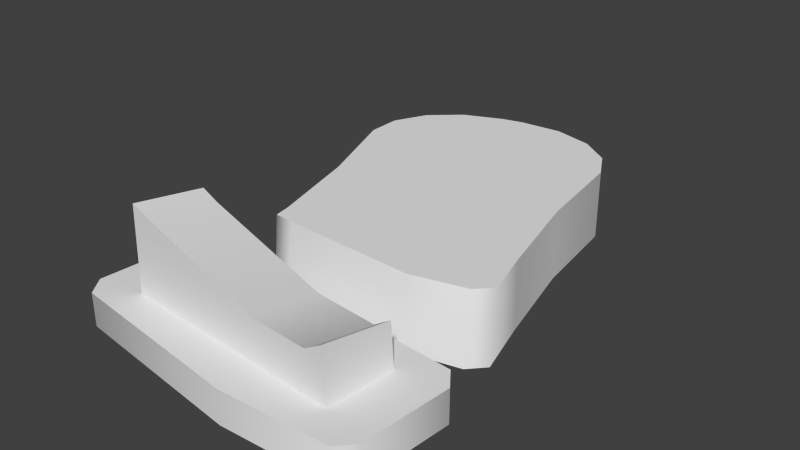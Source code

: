 # Source: Gravestone_broken.blend  (saved by Blender 2.78.0; exported with 4.5.12 LTS)
import bpy
from mathutils import Matrix  # noqa: F401  (used for matrix-valued properties, if any)

bpy.ops.wm.read_factory_settings(use_empty=True)
scene = bpy.context.scene
scene.name = 'Scene'

# ---- collections
col_collection_1 = bpy.data.collections.new('Collection 1'); scene.collection.children.link(col_collection_1)

# ---- world
world_world = bpy.data.worlds.new('World'); scene.world = world_world
world_world.color = (0.05088, 0.05088, 0.05088)
world_world.use_sun_shadow = False
world_world.sun_shadow_jitter_overblur = 0.0
world_world.cycles.sampling_method = 'NONE'
world_world.cycles.sample_map_resolution = 256

# ---- meshes
me_plane_001 = bpy.data.meshes.new('Plane.001')
me_plane_001.from_pydata([(-0.4349, 0.003401, -0.9138), (-0.3358, 0.2048, -0.6447), (0.3035, 0.2048, -0.8018), (-0.3364, -5.597e-05, -0.6471), (0.3029, -5.593e-05, -0.8042), (0.3684, -0.003547, -0.5265), (-0.2657, -0.003547, -0.3707), (0.369, 0.2013, -0.5241), (-0.2651, 0.2013, -0.3683), (-0.1133, 0.006495, -1.253), (0.2666, 0.003401, -1.086), (0.01358, 0.006259, -1.265), (0.1303, 0.005588, -1.237), (0.2192, 0.004585, -1.174), (0.2672, 0.2082, -1.084), (-0.1127, 0.2113, -1.251), (0.2198, 0.2094, -1.172), (0.1309, 0.2104, -1.234), (0.01417, 0.2111, -1.262), (-0.1771, 0.006495, -1.238), (-0.4338, 0.004585, -1.014), (-0.3844, 0.005588, -1.11), (-0.2942, 0.006259, -1.189), (-0.1765, 0.2113, -1.235), (-0.4343, 0.2082, -0.9113), (-0.2936, 0.2111, -1.186), (-0.3838, 0.2104, -1.108), (-0.4332, 0.2094, -1.011), (-0.3775, 0.003401, -0.9279), (-0.2138, -0.003547, -0.3834), (-0.2841, -5.597e-05, -0.66), (-0.2835, 0.2048, -0.6575), (-0.2132, 0.2013, -0.381), (-0.3769, 0.2082, -0.9254), (0.2515, 0.2048, -0.789), (0.3174, 0.2013, -0.5114), (0.2101, 0.2082, -1.07), (0.2095, 0.003401, -1.072), (0.3168, -0.003547, -0.5138), (0.2509, -5.593e-05, -0.7914), (0.4149, -0.005725, -0.3547), (0.408, 0.1995, -0.3829), (-0.2516, -0.004482, -0.2955), (-0.2576, 0.2007, -0.3198), (-0.1937, -0.004755, -0.2867), (-0.2008, 0.2005, -0.3159), (0.3709, -0.006148, -0.3082), (0.3635, 0.1991, -0.3384), (0.199, 0.1991, -0.298), (0.1912, -0.006094, -0.2687), (-0.3524, 0.09798, 0.06267), (0.3243, 0.09798, 0.1159), (-0.3363, 0.09798, -0.1415), (0.3403, 0.09798, -0.08833), (-0.297, 0.09798, 0.06702), (-0.2809, 0.09798, -0.1372), (-0.4223, 0.09798, -0.2388), (-0.4223, -1.044e-08, -0.2388), (-0.4508, 6.131e-09, 0.1403), (0.2692, 0.09798, 0.1115), (0.09442, 0.09798, 0.2155), (0.09442, 9.421e-09, 0.2155), (0.2853, 0.09798, -0.09266), (0.4803, 0.09798, -0.1102), (0.4393, 0.09798, -0.1659), (0.4195, 0.09798, -0.1215), (-0.4711, 0.09798, -0.185), (-0.4093, 0.09798, -0.1866), (0.4146, 0.09798, 0.2035), (0.4591, 0.09798, 0.1593), (0.3973, 0.09798, 0.161), (-0.4923, 0.09798, 0.08456), (-0.4508, 0.09798, 0.1403), (-0.4315, 0.09798, 0.09579), (-0.4923, 3.696e-09, 0.08456), (0.4591, 6.965e-09, 0.1593), (0.4146, 8.895e-09, 0.2035), (-0.4711, -8.087e-09, -0.185), (0.4393, -7.251e-09, -0.1659), (0.4803, -4.818e-09, -0.1102), (0.3317, 0.221, -0.08901), (0.3156, 0.2525, 0.1152), (-0.3277, 0.3226, -0.1408), (-0.3437, 0.3502, 0.06335), (-0.2737, 0.3002, -0.1366), (-0.2897, 0.3328, 0.06759), (0.278, 0.1864, -0.09323), (0.262, 0.22, 0.111), (0.09306, 0.22, 0.09769), (0.09459, 0.1909, -0.1077), (0.3035, 0.2048, -0.8018), (0.369, 0.2013, -0.5241), (0.4149, -0.005725, -0.3547), (0.3684, -0.003547, -0.5265), (-0.2657, -0.003547, -0.3707), (-0.3364, -5.597e-05, -0.6471), (0.3029, -5.593e-05, -0.8042), (-0.4349, 0.003401, -0.9138), (-0.3358, 0.2048, -0.6447), (-0.2651, 0.2013, -0.3683), (-0.2576, 0.2007, -0.3198), (-0.4338, 0.004585, -1.014), (0.2672, 0.2082, -1.084), (-0.4343, 0.2082, -0.9113), (0.2198, 0.2094, -1.172), (0.2666, 0.003401, -1.086), (0.2192, 0.004585, -1.174), (0.1309, 0.2104, -1.234), (0.1303, 0.005588, -1.237), (0.01417, 0.2111, -1.262), (0.01358, 0.006259, -1.265), (-0.1127, 0.2113, -1.251), (-0.1133, 0.006495, -1.253), (-0.4332, 0.2094, -1.011), (-0.3844, 0.005588, -1.11), (-0.3838, 0.2104, -1.108), (-0.2942, 0.006259, -1.189), (-0.2936, 0.2111, -1.186), (-0.1771, 0.006495, -1.238), (-0.1765, 0.2113, -1.235), (0.408, 0.1995, -0.3829), (-0.2516, -0.004482, -0.2955), (0.199, 0.1991, -0.298), (-0.2008, 0.2005, -0.3159), (0.3709, -0.006148, -0.3082), (0.1912, -0.006094, -0.2687), (-0.1937, -0.004755, -0.2867), (0.3635, 0.1991, -0.3384), (0.3156, 0.2525, 0.1152), (0.3156, 0.2525, 0.1152), (0.3243, 0.09798, 0.1159), (0.3243, 0.09798, 0.1159), (0.4393, -7.251e-09, -0.1659), (-0.4223, -1.044e-08, -0.2388), (-0.4223, -1.044e-08, -0.2388), (-0.3363, 0.09798, -0.1415), (-0.3363, 0.09798, -0.1415), (-0.3524, 0.09798, 0.06267), (-0.3524, 0.09798, 0.06267), (0.2692, 0.09798, 0.1115), (-0.4508, 0.09798, 0.1403), (0.09442, 0.09798, 0.2155), (-0.3277, 0.3226, -0.1408), (-0.3277, 0.3226, -0.1408), (-0.2809, 0.09798, -0.1372), (-0.4923, 3.696e-09, 0.08456), (-0.4508, 6.131e-09, 0.1403), (-0.4711, -8.087e-09, -0.185), (0.4393, 0.09798, -0.1659), (-0.4223, 0.09798, -0.2388), (-0.4223, 0.09798, -0.2388), (0.3403, 0.09798, -0.08833), (0.3403, 0.09798, -0.08833), (-0.297, 0.09798, 0.06702), (0.2853, 0.09798, -0.09266), (0.09442, 9.421e-09, 0.2155), (-0.4711, 0.09798, -0.185), (0.4803, 0.09798, -0.1102), (0.4146, 0.09798, 0.2035), (0.4591, 0.09798, 0.1593), (-0.4923, 0.09798, 0.08456), (0.4803, -4.818e-09, -0.1102), (0.4146, 8.895e-09, 0.2035), (0.4591, 6.965e-09, 0.1593), (0.3317, 0.221, -0.08901), (0.3317, 0.221, -0.08901), (-0.3437, 0.3502, 0.06335), (-0.3437, 0.3502, 0.06335), (0.09306, 0.22, 0.09769), (-0.2897, 0.3328, 0.06759), (0.278, 0.1864, -0.09323), (0.09459, 0.1909, -0.1077), (-0.2737, 0.3002, -0.1366), (0.262, 0.22, 0.111)], [], [(29, 94, 95, 30), (35, 91, 90, 34), (6, 99, 98, 3), (121, 100, 99, 6), (127, 120, 91, 35), (126, 42, 94, 29), (30, 95, 97, 28), (41, 92, 93, 7), (7, 93, 96, 2), (14, 10, 106, 104), (104, 106, 108, 107), (107, 108, 110, 109), (109, 110, 112, 111), (20, 27, 115, 114), (114, 115, 117, 116), (116, 117, 119, 118), (112, 118, 119, 111), (39, 30, 28, 37), (124, 125, 126, 29, 38), (43, 123, 32, 8), (8, 32, 31, 1), (38, 29, 30, 39), (5, 38, 39, 4), (40, 124, 38, 5), (34, 90, 102, 36), (123, 122, 127, 35, 32), (32, 35, 34, 31), (31, 34, 36, 33), (24, 33, 36, 102, 16, 17, 18, 15, 23, 25, 26, 113), (3, 98, 103, 0), (2, 96, 10, 14), (105, 37, 28, 97, 101, 21, 22, 19, 9, 11, 12, 13), (0, 103, 27, 20), (1, 31, 33, 24), (4, 39, 37, 105), (45, 100, 121, 44), (48, 45, 44, 49), (49, 46, 47, 48), (46, 92, 41, 47), (60, 158, 70, 131, 139), (61, 162, 68, 141), (67, 156, 160, 73, 137, 135), (163, 161, 63, 69), (77, 74, 71, 66), (70, 159, 157, 65, 151, 131), (157, 148, 65), (158, 159, 70), (160, 72, 73), (63, 161, 78, 64), (68, 162, 163, 69), (65, 148, 154, 151), (132, 79, 75, 76, 155), (149, 67, 135, 144), (132, 155, 146, 133), (78, 134, 150, 64), (148, 149, 144, 154), (73, 72, 153, 137), (133, 146, 145, 147), (58, 61, 141, 140), (72, 60, 139, 153), (149, 156, 67), (56, 57, 77, 66), (58, 140, 71, 74), (54, 59, 173, 168, 169), (152, 62, 170, 164), (138, 54, 169, 166), (62, 55, 172, 171, 170), (130, 53, 165, 128), (55, 136, 142, 172), (59, 51, 129, 173), (52, 50, 167, 143), (85, 84, 82, 83), (88, 89, 84, 85), (89, 88, 87, 86), (86, 87, 81, 80)])
me_plane_001.polygons.foreach_set('use_smooth', [True] * 75)
_uv = me_plane_001.uv_layers.new(name='UVMap')
_uv.uv.foreach_set('vector', [0.03786, 0.3853, 0.02159, 0.3853, 0.02076, 0.2551, 0.03717, 0.2551, 0.2796, 0.3853, 0.2635, 0.3853, 0.2626, 0.2551, 0.2789, 0.2551, 0.8073, 0.6482, 0.9881, 0.6481, 0.988, 0.7779, 0.8072, 0.7779, 0.8073, 0.5795, 0.9881, 0.5795, 0.9881, 0.6481, 0.8073, 0.6482, 0.278, 0.4539, 0.2615, 0.4539, 0.2635, 0.3853, 0.2796, 0.3853, 0.03622, 0.4539, 0.01963, 0.4539, 0.02159, 0.3853, 0.03786, 0.3853, 0.03717, 0.2551, 0.02076, 0.2551, 0.01103, 0.1261, 0.02902, 0.1261, 0.9889, 0.4205, 0.8083, 0.4207, 0.8083, 0.352, 0.9889, 0.3518, 0.9889, 0.3518, 0.8083, 0.352, 0.8079, 0.2218, 0.9885, 0.2216, 0.9878, 0.09288, 0.8072, 0.09311, 0.8074, 0.04881, 0.988, 0.04859, 0.988, 0.04859, 0.8074, 0.04881, 0.8084, 0.01098, 0.989, 0.01075, 0.1723, 0.5441, 0.1723, 0.7204, 0.1398, 0.7204, 0.1398, 0.5441, 0.1398, 0.5441, 0.1398, 0.7204, 0.1015, 0.7204, 0.1015, 0.5441, 0.8072, 0.9503, 0.988, 0.9503, 0.9881, 0.9892, 0.8073, 0.9893, 0.01103, 0.7204, 0.01103, 0.5441, 0.04337, 0.5441, 0.04337, 0.7204, 0.04337, 0.7204, 0.04337, 0.5441, 0.08153, 0.5441, 0.08153, 0.7204, 0.1015, 0.7204, 0.08153, 0.7204, 0.08153, 0.5441, 0.1015, 0.5441, 0.2048, 0.2551, 0.03717, 0.2551, 0.02902, 0.1261, 0.213, 0.1261, 0.2058, 0.4539, 0.121, 0.4539, 0.03622, 0.4539, 0.03786, 0.3853, 0.2041, 0.3853, 0.4641, 0.4539, 0.4475, 0.4539, 0.4459, 0.3853, 0.4621, 0.3853, 0.4621, 0.3853, 0.4459, 0.3853, 0.4466, 0.2551, 0.463, 0.2551, 0.2041, 0.3853, 0.03786, 0.3853, 0.03717, 0.2551, 0.2048, 0.2551, 0.2203, 0.3853, 0.2041, 0.3853, 0.2048, 0.2551, 0.2211, 0.2551, 0.2222, 0.4539, 0.2058, 0.4539, 0.2041, 0.3853, 0.2203, 0.3853, 0.2789, 0.2551, 0.2626, 0.2551, 0.2529, 0.1261, 0.2708, 0.1261, 0.4475, 0.4539, 0.3627, 0.4539, 0.278, 0.4539, 0.2796, 0.3853, 0.4459, 0.3853, 0.4459, 0.3853, 0.2796, 0.3853, 0.2789, 0.2551, 0.4466, 0.2551, 0.4466, 0.2551, 0.2789, 0.2551, 0.2708, 0.1261, 0.4547, 0.1261, 0.4727, 0.1261, 0.4547, 0.1261, 0.2708, 0.1261, 0.2529, 0.1261, 0.2605, 0.08198, 0.2822, 0.04455, 0.3147, 0.01953, 0.353, 0.01075, 0.373, 0.01075, 0.4111, 0.01953, 0.4435, 0.04455, 0.4651, 0.08198, 0.8072, 0.7779, 0.988, 0.7779, 0.988, 0.9057, 0.8072, 0.9057, 0.9885, 0.2216, 0.8079, 0.2218, 0.8072, 0.09311, 0.9878, 0.09288, 0.2308, 0.1261, 0.213, 0.1261, 0.02902, 0.1261, 0.01103, 0.1261, 0.01861, 0.08198, 0.04023, 0.04455, 0.07258, 0.01953, 0.1107, 0.01075, 0.1307, 0.01075, 0.169, 0.01953, 0.2015, 0.04455, 0.2232, 0.08198, 0.8072, 0.9057, 0.988, 0.9057, 0.988, 0.9503, 0.8072, 0.9503, 0.463, 0.2551, 0.4466, 0.2551, 0.4547, 0.1261, 0.4727, 0.1261, 0.2211, 0.2551, 0.2048, 0.2551, 0.213, 0.1261, 0.2308, 0.1261, 0.4841, 0.9696, 0.4845, 0.9828, 0.3543, 0.9828, 0.3538, 0.9688, 0.4815, 0.8775, 0.4841, 0.9696, 0.3538, 0.9688, 0.3512, 0.8801, 0.3512, 0.8801, 0.3513, 0.8398, 0.4817, 0.8405, 0.4815, 0.8775, 0.3513, 0.8398, 0.3524, 0.8233, 0.4827, 0.8244, 0.4817, 0.8405, 0.6758, 0.3871, 0.7727, 0.4191, 0.7664, 0.4544, 0.7432, 0.4881, 0.7264, 0.4881, 0.3772, 0.7068, 0.3772, 0.8016, 0.3314, 0.8016, 0.3314, 0.7068, 0.5134, 0.6981, 0.4947, 0.6926, 0.4947, 0.4599, 0.5134, 0.4544, 0.5367, 0.4881, 0.5367, 0.6644, 0.2632, 0.8209, 0.2632, 0.5885, 0.3091, 0.5884, 0.3091, 0.8208, 0.1944, 0.8218, 0.1944, 0.5892, 0.2401, 0.5892, 0.2401, 0.8218, 0.7664, 0.4544, 0.7851, 0.4599, 0.7851, 0.6926, 0.7664, 0.6981, 0.7432, 0.6644, 0.7432, 0.4881, 0.7851, 0.6926, 0.7714, 0.7376, 0.7664, 0.6981, 0.7727, 0.4191, 0.7851, 0.4599, 0.7664, 0.4544, 0.4947, 0.4599, 0.5086, 0.415, 0.5134, 0.4544, 0.3091, 0.5884, 0.2632, 0.5885, 0.2635, 0.5442, 0.3093, 0.5441, 0.3093, 0.8622, 0.2635, 0.8622, 0.2632, 0.8209, 0.3091, 0.8208, 0.7664, 0.6981, 0.7714, 0.7376, 0.7264, 0.6644, 0.7432, 0.6644, 0.5085, 0.3612, 0.4947, 0.3162, 0.4947, 0.08354, 0.5072, 0.04267, 0.604, 0.01075, 0.5082, 0.742, 0.5134, 0.6981, 0.5367, 0.6644, 0.5536, 0.6644, 0.5085, 0.3612, 0.604, 0.01075, 0.7712, 0.03856, 0.7716, 0.3656, 0.4452, 0.5441, 0.4452, 0.8006, 0.3993, 0.8006, 0.3993, 0.5441, 0.7714, 0.7376, 0.5082, 0.742, 0.5536, 0.6644, 0.7264, 0.6644, 0.5134, 0.4544, 0.5086, 0.415, 0.5536, 0.4881, 0.5367, 0.4881, 0.7716, 0.3656, 0.7712, 0.03856, 0.7851, 0.08354, 0.7851, 0.3162, 0.3772, 0.5441, 0.3772, 0.7068, 0.3314, 0.7068, 0.3314, 0.5441, 0.5086, 0.415, 0.6758, 0.3871, 0.7264, 0.4881, 0.5536, 0.4881, 0.5082, 0.742, 0.4947, 0.6926, 0.5134, 0.6981, 0.2412, 0.8712, 0.1954, 0.8712, 0.1944, 0.8218, 0.2401, 0.8218, 0.1954, 0.5441, 0.2412, 0.5441, 0.2401, 0.5892, 0.1944, 0.5892, 0.4491, 0.5226, 0.2763, 0.5226, 0.278, 0.4539, 0.3627, 0.4539, 0.4475, 0.4539, 0.2242, 0.5226, 0.2074, 0.5226, 0.2058, 0.4539, 0.2222, 0.4539, 0.466, 0.5226, 0.4491, 0.5226, 0.4475, 0.4539, 0.4641, 0.4539, 0.2074, 0.5226, 0.03458, 0.5226, 0.03622, 0.4539, 0.121, 0.4539, 0.2058, 0.4539, 0.989, 0.4892, 0.8084, 0.4894, 0.8083, 0.4207, 0.9889, 0.4205, 0.03458, 0.5226, 0.01767, 0.5226, 0.01963, 0.4539, 0.03622, 0.4539, 0.2763, 0.5226, 0.2595, 0.5226, 0.2615, 0.4539, 0.278, 0.4539, 0.8073, 0.5109, 0.9881, 0.5109, 0.9881, 0.5795, 0.8073, 0.5795, 0.5468, 0.7798, 0.5476, 0.9604, 0.5282, 0.9596, 0.5286, 0.7792, 0.6744, 0.7837, 0.6705, 0.9641, 0.5476, 0.9604, 0.5468, 0.7798, 0.6705, 0.9641, 0.6744, 0.7837, 0.7257, 0.7835, 0.7263, 0.9641, 0.7263, 0.9641, 0.7257, 0.7835, 0.7479, 0.7821, 0.7491, 0.9627])
me_plane_001.use_remesh_preserve_volume = False
me_plane_001.use_remesh_preserve_attributes = False
me_plane_001.use_mirror_vertex_groups = False
me_plane_001.use_paint_bone_selection = False
me_plane_001.use_paint_mask = True
me_plane_001.update()

# ---- objects
ob_grave_broken = bpy.data.objects.new('Grave Broken', me_plane_001)

# ---- transforms, parenting, visibility, modifiers, constraints
ob_grave_broken.location = (0.0, 0.0, 0.0)
ob_grave_broken.rotation_euler = (1.571, -0.0, 0.0)
ob_grave_broken.lineart.crease_threshold = 0.0

# ---- collection membership
col_collection_1.objects.link(ob_grave_broken)

# ---- scene / render settings (as saved in the file)
scene.frame_start = 1; scene.frame_end = 250; scene.frame_set(1)
scene.render.engine = 'BLENDER_EEVEE_NEXT'
scene.render.resolution_percentage = 50
scene.render.dither_intensity = 0.0
scene.cycles.use_denoising = False
scene.cycles.samples = 10
scene.cycles.sampling_pattern = 'TABULATED_SOBOL'
scene.cycles.light_sampling_threshold = 0.0
scene.cycles.use_adaptive_sampling = False
scene.cycles.use_light_tree = False
scene.cycles.blur_glossy = 0.0
scene.cycles.pixel_filter_type = 'GAUSSIAN'
scene.cycles.sample_clamp_indirect = 0.0
scene.view_settings.view_transform = 'Standard'
bpy.context.view_layer.update()

# ---- added for rendering (the .blend has no active camera and no usable light): camera, sun
cam_auto = bpy.data.cameras.new('AutoCamera')
cam_auto.lens = 50.0
cam_auto.sensor_width = 36.0
cam_auto.clip_end = 1000.0
ob_auto_camera = bpy.data.objects.new('AutoCamera', cam_auto)
scene.collection.objects.link(ob_auto_camera)
ob_auto_camera.location = (1.66541, -1.48119, 1.50913)
ob_auto_camera.rotation_euler = (1.09748, -7.21219e-08, 0.694738)
scene.camera = ob_auto_camera
light_auto_sun = bpy.data.lights.new('AutoSun', 'SUN')
light_auto_sun.energy = 3.0
light_auto_sun.angle = 0.0523599
ob_auto_sun = bpy.data.objects.new('AutoSun', light_auto_sun)
scene.collection.objects.link(ob_auto_sun)
ob_auto_sun.rotation_euler = (0.872665, 0.174533, 0.523599)
bpy.context.view_layer.update()
